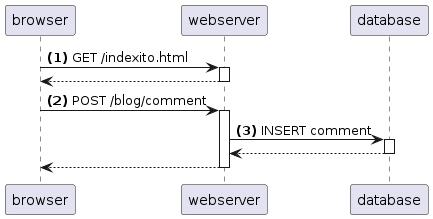

The diagram above was rendered by PlantUML. Its source (embedded in the PNG):
@startuml
    skinparam sequence {
        BoxBorderColor black
    }
    participant browser
    participant webserver
    participant database
    browser  -> webserver++: **(1)** GET /indexito.html
    return
    browser  -> webserver++: **(2)** POST /blog/comment
        webserver  -> database++: **(3)** INSERT comment
        return
    browser <-- webserver--
@enduml